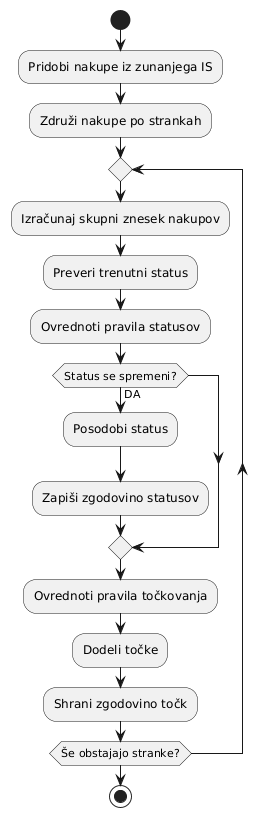

The diagram above was rendered by PlantUML. Its source (embedded in the PNG):
@startuml
start

:Pridobi nakupe iz zunanjega IS;

:Združi nakupe po strankah;

repeat

  :Izračunaj skupni znesek nakupov;

  :Preveri trenutni status;

  :Ovrednoti pravila statusov;

  if (Status se spremeni?) then (DA)

    :Posodobi status;

    :Zapiši zgodovino statusov;

  endif

  :Ovrednoti pravila točkovanja;

  :Dodeli točke;

  :Shrani zgodovino točk;

repeat while (Še obstajajo stranke?)

stop
@enduml